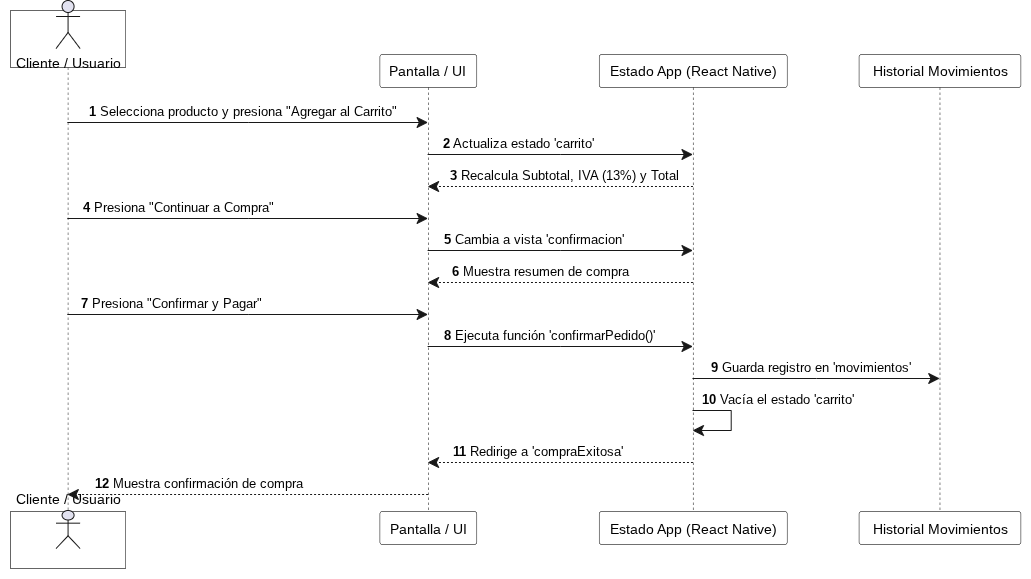

The diagram above was exported from draw.io. Its source (the exported page's mxGraphModel, read from the mxfile embedded in the PNG):
<mxGraphModel dx="860" dy="431" grid="1" gridSize="10" guides="1" tooltips="1" connect="1" arrows="1" fold="1" page="1" pageScale="1" pageWidth="827" pageHeight="1169" math="0" shadow="0">
  <root>
    <mxCell id="0" />
    <mxCell id="1" parent="0" />
    <UserObject label="" plantUmlData="{&#10;  &quot;data&quot;: &quot;@startuml\nautonumber\nactor \&quot;Cliente / Usuario\&quot; as U\nparticipant \&quot;Pantalla / UI\&quot; as UI\nparticipant \&quot;Estado App (React Native)\&quot; as ST\nparticipant \&quot;Historial Movimientos\&quot; as M\n\nU -&gt; UI: Selecciona producto y presiona \&quot;Agregar al Carrito\&quot;\nUI -&gt; ST: Actualiza estado 'carrito'\nST --&gt; UI: Recalcula Subtotal, IVA (13%) y Total\n\nU -&gt; UI: Presiona \&quot;Continuar a Compra\&quot;\nUI -&gt; ST: Cambia a vista 'confirmacion'\nST --&gt; UI: Muestra resumen de compra\n\nU -&gt; UI: Presiona \&quot;Confirmar y Pagar\&quot;\nUI -&gt; ST: Ejecuta función 'confirmarPedido()'\nST -&gt; M: Guarda registro en 'movimientos'\nST -&gt; ST: Vacía el estado 'carrito'\nST --&gt; UI: Redirige a 'compraExitosa'\nUI --&gt; U: Muestra confirmación de compra\n@enduml&quot;,&#10;  &quot;config&quot;: null&#10;}" id="qtwP15Ngi-ab8npzGaE2-1">
      <mxCell connectable="0" parent="1" style="group;transparentBounds=1;editIcon=1;lockedGroup=0;groupPadding=10;" vertex="1">
        <mxGeometry as="geometry" />
      </mxCell>
    </UserObject>
    <UserObject label="" plantUmlId="pl_0" plantUmlBaseStyle="shape=umlLifeline;perimeter=lifelinePerimeter;participant=none;size=57;lifelineMirror=1;dashPattern=5 5;container=1;dropTarget=0;collapsible=0;recursiveResize=0;outlineConnect=0;portConstraint=eastwest;newEdgeStyle={&quot;edgeStyle&quot;:&quot;sequenceEdgeStyle&quot;,&quot;libavoidRouting&quot;:0,&quot;curved&quot;:0,&quot;rounded&quot;:0};fillColor=none;strokeColor=#181818;strokeWidth=0.5;" plantUmlBaseValue="" id="qtwP15Ngi-ab8npzGaE2-2">
      <mxCell parent="qtwP15Ngi-ab8npzGaE2-1" style="shape=umlLifeline;perimeter=lifelinePerimeter;participant=none;size=57;lifelineMirror=1;dashPattern=5 5;container=1;dropTarget=0;collapsible=0;recursiveResize=0;outlineConnect=0;portConstraint=eastwest;newEdgeStyle={&quot;edgeStyle&quot;:&quot;sequenceEdgeStyle&quot;,&quot;libavoidRouting&quot;:0,&quot;curved&quot;:0,&quot;rounded&quot;:0};fillColor=none;strokeColor=#181818;strokeWidth=0.5;" vertex="1">
        <mxGeometry height="558" width="115.14" x="30" y="10" as="geometry" />
      </mxCell>
    </UserObject>
    <UserObject label="Cliente / Usuario" plantUmlId="p_17" plantUmlBaseStyle="shape=umlActor;verticalLabelPosition=bottom;verticalAlign=top;fillColor=#E2E2F0;strokeColor=#181818;fontColor=#000000;fontSize=14;html=1;part=1;" plantUmlBaseValue="Cliente / Usuario" id="qtwP15Ngi-ab8npzGaE2-3">
      <mxCell parent="qtwP15Ngi-ab8npzGaE2-2" style="shape=umlActor;verticalLabelPosition=bottom;verticalAlign=top;fillColor=#E2E2F0;strokeColor=#181818;fontColor=#000000;fontSize=14;html=1;part=1;" vertex="1">
        <mxGeometry height="48" width="24" x="45.57" y="-10" as="geometry" />
      </mxCell>
    </UserObject>
    <UserObject label="Cliente / Usuario" plantUmlId="pf_18" plantUmlBaseStyle="shape=umlActor;verticalLabelPosition=top;verticalAlign=bottom;fillColor=#E2E2F0;strokeColor=#181818;fontColor=#000000;fontSize=14;html=1;part=1;" plantUmlBaseValue="Cliente / Usuario" id="qtwP15Ngi-ab8npzGaE2-4">
      <mxCell parent="qtwP15Ngi-ab8npzGaE2-2" style="shape=umlActor;verticalLabelPosition=top;verticalAlign=bottom;fillColor=#E2E2F0;strokeColor=#181818;fontColor=#000000;fontSize=14;html=1;part=1;" vertex="1">
        <mxGeometry height="38" width="24" x="45.56884999999999" y="500" as="geometry" />
      </mxCell>
    </UserObject>
    <UserObject label="Pantalla / UI" plantUmlId="p_1" plantUmlBaseStyle="shape=umlLifeline;perimeter=lifelinePerimeter;size=33;lifelineMirror=1;dashPattern=5 5;container=1;dropTarget=0;collapsible=0;recursiveResize=0;outlineConnect=0;portConstraint=eastwest;newEdgeStyle={&quot;edgeStyle&quot;:&quot;sequenceEdgeStyle&quot;,&quot;libavoidRouting&quot;:0,&quot;curved&quot;:0,&quot;rounded&quot;:0};rounded=1;absoluteArcSize=1;arcSize=5;fillColor=#E2E2F0;strokeColor=#181818;strokeWidth=0.5;fontColor=#000000;fontSize=14;whiteSpace=wrap;html=1;" plantUmlBaseValue="Pantalla / UI" id="qtwP15Ngi-ab8npzGaE2-5">
      <mxCell parent="qtwP15Ngi-ab8npzGaE2-1" style="shape=umlLifeline;perimeter=lifelinePerimeter;size=33;lifelineMirror=1;dashPattern=5 5;container=1;dropTarget=0;collapsible=0;recursiveResize=0;outlineConnect=0;portConstraint=eastwest;newEdgeStyle={&quot;edgeStyle&quot;:&quot;sequenceEdgeStyle&quot;,&quot;libavoidRouting&quot;:0,&quot;curved&quot;:0,&quot;rounded&quot;:0};rounded=1;absoluteArcSize=1;arcSize=5;strokeWidth=0.5;fontSize=14;whiteSpace=wrap;html=1;" vertex="1">
        <mxGeometry height="490" width="96.8857" x="399.39618571428576" y="54" as="geometry" />
      </mxCell>
    </UserObject>
    <UserObject label="Estado App (React Native)" plantUmlId="p_2" plantUmlBaseStyle="shape=umlLifeline;perimeter=lifelinePerimeter;size=33;lifelineMirror=1;dashPattern=5 5;container=1;dropTarget=0;collapsible=0;recursiveResize=0;outlineConnect=0;portConstraint=eastwest;newEdgeStyle={&quot;edgeStyle&quot;:&quot;sequenceEdgeStyle&quot;,&quot;libavoidRouting&quot;:0,&quot;curved&quot;:0,&quot;rounded&quot;:0};rounded=1;absoluteArcSize=1;arcSize=5;fillColor=#E2E2F0;strokeColor=#181818;strokeWidth=0.5;fontColor=#000000;fontSize=14;whiteSpace=wrap;html=1;" plantUmlBaseValue="Estado App (React Native)" id="qtwP15Ngi-ab8npzGaE2-6">
      <mxCell parent="qtwP15Ngi-ab8npzGaE2-1" style="shape=umlLifeline;perimeter=lifelinePerimeter;size=33;lifelineMirror=1;dashPattern=5 5;container=1;dropTarget=0;collapsible=0;recursiveResize=0;outlineConnect=0;portConstraint=eastwest;newEdgeStyle={&quot;edgeStyle&quot;:&quot;sequenceEdgeStyle&quot;,&quot;libavoidRouting&quot;:0,&quot;curved&quot;:0,&quot;rounded&quot;:0};rounded=1;absoluteArcSize=1;arcSize=5;strokeWidth=0.5;fontSize=14;whiteSpace=wrap;html=1;" vertex="1">
        <mxGeometry height="490" width="187.9743" x="618.7272357142857" y="54" as="geometry" />
      </mxCell>
    </UserObject>
    <UserObject label="Historial Movimientos" plantUmlId="p_3" plantUmlBaseStyle="shape=umlLifeline;perimeter=lifelinePerimeter;size=33;lifelineMirror=1;dashPattern=5 5;container=1;dropTarget=0;collapsible=0;recursiveResize=0;outlineConnect=0;portConstraint=eastwest;newEdgeStyle={&quot;edgeStyle&quot;:&quot;sequenceEdgeStyle&quot;,&quot;libavoidRouting&quot;:0,&quot;curved&quot;:0,&quot;rounded&quot;:0};rounded=1;absoluteArcSize=1;arcSize=5;fillColor=#E2E2F0;strokeColor=#181818;strokeWidth=0.5;fontColor=#000000;fontSize=14;whiteSpace=wrap;html=1;" plantUmlBaseValue="Historial Movimientos" id="qtwP15Ngi-ab8npzGaE2-7">
      <mxCell parent="qtwP15Ngi-ab8npzGaE2-1" style="shape=umlLifeline;perimeter=lifelinePerimeter;size=33;lifelineMirror=1;dashPattern=5 5;container=1;dropTarget=0;collapsible=0;recursiveResize=0;outlineConnect=0;portConstraint=eastwest;newEdgeStyle={&quot;edgeStyle&quot;:&quot;sequenceEdgeStyle&quot;,&quot;libavoidRouting&quot;:0,&quot;curved&quot;:0,&quot;rounded&quot;:0};rounded=1;absoluteArcSize=1;arcSize=5;strokeWidth=0.5;fontSize=14;whiteSpace=wrap;html=1;" vertex="1">
        <mxGeometry height="490" width="161.8203" x="878.5720714285715" y="54" as="geometry" />
      </mxCell>
    </UserObject>
    <UserObject label="&lt;b&gt;1&lt;/b&gt; Selecciona producto y presiona &amp;quot;Agregar al Carrito&amp;quot;" plantUmlId="msg_4" plantUmlBaseStyle="endArrow=classic;endFill=1;endSize=9;html=1;edgeStyle=sequenceEdgeStyle;libavoidRouting=0;curved=0;rounded=0;strokeColor=#181818;strokeWidth=1;fontColor=#000000;fontSize=13;verticalAlign=bottom;labelBackgroundColor=none;sourcePerimeterSpacing=0;targetPerimeterSpacing=0;" plantUmlBaseValue="&lt;b&gt;1&lt;/b&gt; Selecciona producto y presiona &amp;quot;Agregar al Carrito&amp;quot;" id="qtwP15Ngi-ab8npzGaE2-8">
      <mxCell edge="1" parent="qtwP15Ngi-ab8npzGaE2-1" source="qtwP15Ngi-ab8npzGaE2-2" style="endArrow=classic;endFill=1;endSize=9;html=1;edgeStyle=sequenceEdgeStyle;libavoidRouting=0;curved=0;rounded=0;strokeColor=#181818;strokeWidth=1;fontColor=#000000;fontSize=13;verticalAlign=bottom;labelBackgroundColor=none;sourcePerimeterSpacing=0;targetPerimeterSpacing=0;" target="qtwP15Ngi-ab8npzGaE2-5">
        <mxGeometry relative="1" x="-0.031" as="geometry">
          <Array as="points">
            <mxPoint x="268" y="122" />
          </Array>
          <mxPoint x="87.56885" y="122" as="sourcePoint" />
          <mxPoint x="447.8390357142858" y="122" as="targetPoint" />
        </mxGeometry>
      </mxCell>
    </UserObject>
    <UserObject label="&lt;b&gt;2&lt;/b&gt; Actualiza estado 'carrito'" plantUmlId="msg_5" plantUmlBaseStyle="endArrow=classic;endFill=1;endSize=9;html=1;edgeStyle=sequenceEdgeStyle;libavoidRouting=0;curved=0;rounded=0;strokeColor=#181818;strokeWidth=1;fontColor=#000000;fontSize=13;verticalAlign=bottom;labelBackgroundColor=none;sourcePerimeterSpacing=0;targetPerimeterSpacing=0;" plantUmlBaseValue="&lt;b&gt;2&lt;/b&gt; Actualiza estado 'carrito'" id="qtwP15Ngi-ab8npzGaE2-9">
      <mxCell edge="1" parent="qtwP15Ngi-ab8npzGaE2-1" source="qtwP15Ngi-ab8npzGaE2-5" style="endArrow=classic;endFill=1;endSize=9;html=1;edgeStyle=sequenceEdgeStyle;libavoidRouting=0;curved=0;rounded=0;strokeColor=#181818;strokeWidth=1;fontColor=#000000;fontSize=13;verticalAlign=bottom;labelBackgroundColor=none;sourcePerimeterSpacing=0;targetPerimeterSpacing=0;" target="qtwP15Ngi-ab8npzGaE2-6">
        <mxGeometry relative="1" x="-0.315" as="geometry">
          <Array as="points">
            <mxPoint x="580" y="154" />
          </Array>
          <mxPoint x="447.8390357142858" y="154" as="sourcePoint" />
          <mxPoint x="712.7143857142858" y="154" as="targetPoint" />
        </mxGeometry>
      </mxCell>
    </UserObject>
    <UserObject label="&lt;b&gt;3&lt;/b&gt; Recalcula Subtotal, IVA (13%) y Total" plantUmlId="msg_6" plantUmlBaseStyle="endArrow=classic;endFill=1;endSize=9;html=1;edgeStyle=sequenceEdgeStyle;libavoidRouting=0;curved=0;rounded=0;strokeColor=#181818;strokeWidth=1;fontColor=#000000;fontSize=13;verticalAlign=bottom;labelBackgroundColor=none;dashed=1;dashPattern=2 2;sourcePerimeterSpacing=0;targetPerimeterSpacing=0;" plantUmlBaseValue="&lt;b&gt;3&lt;/b&gt; Recalcula Subtotal, IVA (13%) y Total" id="qtwP15Ngi-ab8npzGaE2-10">
      <mxCell edge="1" parent="qtwP15Ngi-ab8npzGaE2-1" source="qtwP15Ngi-ab8npzGaE2-6" style="endArrow=classic;endFill=1;endSize=9;html=1;edgeStyle=sequenceEdgeStyle;libavoidRouting=0;curved=0;rounded=0;strokeColor=#181818;strokeWidth=1;fontColor=#000000;fontSize=13;verticalAlign=bottom;labelBackgroundColor=none;dashed=1;dashPattern=2 2;sourcePerimeterSpacing=0;targetPerimeterSpacing=0;" target="qtwP15Ngi-ab8npzGaE2-5">
        <mxGeometry relative="1" x="-0.034" as="geometry">
          <Array as="points">
            <mxPoint x="580" y="186" />
          </Array>
          <mxPoint x="712.7143857142858" y="186" as="sourcePoint" />
          <mxPoint x="447.8390357142858" y="186" as="targetPoint" />
        </mxGeometry>
      </mxCell>
    </UserObject>
    <UserObject label="&lt;b&gt;4&lt;/b&gt; Presiona &amp;quot;Continuar a Compra&amp;quot;" plantUmlId="msg_7" plantUmlBaseStyle="endArrow=classic;endFill=1;endSize=9;html=1;edgeStyle=sequenceEdgeStyle;libavoidRouting=0;curved=0;rounded=0;strokeColor=#181818;strokeWidth=1;fontColor=#000000;fontSize=13;verticalAlign=bottom;labelBackgroundColor=none;sourcePerimeterSpacing=0;targetPerimeterSpacing=0;" plantUmlBaseValue="&lt;b&gt;4&lt;/b&gt; Presiona &amp;quot;Continuar a Compra&amp;quot;" id="qtwP15Ngi-ab8npzGaE2-11">
      <mxCell edge="1" parent="qtwP15Ngi-ab8npzGaE2-1" source="qtwP15Ngi-ab8npzGaE2-2" style="endArrow=classic;endFill=1;endSize=9;html=1;edgeStyle=sequenceEdgeStyle;libavoidRouting=0;curved=0;rounded=0;strokeColor=#181818;strokeWidth=1;fontColor=#000000;fontSize=13;verticalAlign=bottom;labelBackgroundColor=none;sourcePerimeterSpacing=0;targetPerimeterSpacing=0;" target="qtwP15Ngi-ab8npzGaE2-5">
        <mxGeometry relative="1" x="-0.386" as="geometry">
          <Array as="points">
            <mxPoint x="268" y="218" />
          </Array>
          <mxPoint x="87.56885" y="218" as="sourcePoint" />
          <mxPoint x="447.8390357142858" y="218" as="targetPoint" />
        </mxGeometry>
      </mxCell>
    </UserObject>
    <UserObject label="&lt;b&gt;5&lt;/b&gt; Cambia a vista 'confirmacion'" plantUmlId="msg_8" plantUmlBaseStyle="endArrow=classic;endFill=1;endSize=9;html=1;edgeStyle=sequenceEdgeStyle;libavoidRouting=0;curved=0;rounded=0;strokeColor=#181818;strokeWidth=1;fontColor=#000000;fontSize=13;verticalAlign=bottom;labelBackgroundColor=none;sourcePerimeterSpacing=0;targetPerimeterSpacing=0;" plantUmlBaseValue="&lt;b&gt;5&lt;/b&gt; Cambia a vista 'confirmacion'" id="qtwP15Ngi-ab8npzGaE2-12">
      <mxCell edge="1" parent="qtwP15Ngi-ab8npzGaE2-1" source="qtwP15Ngi-ab8npzGaE2-5" style="endArrow=classic;endFill=1;endSize=9;html=1;edgeStyle=sequenceEdgeStyle;libavoidRouting=0;curved=0;rounded=0;strokeColor=#181818;strokeWidth=1;fontColor=#000000;fontSize=13;verticalAlign=bottom;labelBackgroundColor=none;sourcePerimeterSpacing=0;targetPerimeterSpacing=0;" target="qtwP15Ngi-ab8npzGaE2-6">
        <mxGeometry relative="1" x="-0.204" as="geometry">
          <Array as="points">
            <mxPoint x="580" y="250" />
          </Array>
          <mxPoint x="447.8390357142858" y="250" as="sourcePoint" />
          <mxPoint x="712.7143857142858" y="250" as="targetPoint" />
        </mxGeometry>
      </mxCell>
    </UserObject>
    <UserObject label="&lt;b&gt;6&lt;/b&gt; Muestra resumen de compra" plantUmlId="msg_9" plantUmlBaseStyle="endArrow=classic;endFill=1;endSize=9;html=1;edgeStyle=sequenceEdgeStyle;libavoidRouting=0;curved=0;rounded=0;strokeColor=#181818;strokeWidth=1;fontColor=#000000;fontSize=13;verticalAlign=bottom;labelBackgroundColor=none;dashed=1;dashPattern=2 2;sourcePerimeterSpacing=0;targetPerimeterSpacing=0;" plantUmlBaseValue="&lt;b&gt;6&lt;/b&gt; Muestra resumen de compra" id="qtwP15Ngi-ab8npzGaE2-13">
      <mxCell edge="1" parent="qtwP15Ngi-ab8npzGaE2-1" source="qtwP15Ngi-ab8npzGaE2-6" style="endArrow=classic;endFill=1;endSize=9;html=1;edgeStyle=sequenceEdgeStyle;libavoidRouting=0;curved=0;rounded=0;strokeColor=#181818;strokeWidth=1;fontColor=#000000;fontSize=13;verticalAlign=bottom;labelBackgroundColor=none;dashed=1;dashPattern=2 2;sourcePerimeterSpacing=0;targetPerimeterSpacing=0;" target="qtwP15Ngi-ab8npzGaE2-5">
        <mxGeometry relative="1" x="0.144" as="geometry">
          <Array as="points">
            <mxPoint x="580" y="282" />
          </Array>
          <mxPoint x="712.7143857142858" y="282" as="sourcePoint" />
          <mxPoint x="447.8390357142858" y="282" as="targetPoint" />
        </mxGeometry>
      </mxCell>
    </UserObject>
    <UserObject label="&lt;b&gt;7&lt;/b&gt; Presiona &amp;quot;Confirmar y Pagar&amp;quot;" plantUmlId="msg_10" plantUmlBaseStyle="endArrow=classic;endFill=1;endSize=9;html=1;edgeStyle=sequenceEdgeStyle;libavoidRouting=0;curved=0;rounded=0;strokeColor=#181818;strokeWidth=1;fontColor=#000000;fontSize=13;verticalAlign=bottom;labelBackgroundColor=none;sourcePerimeterSpacing=0;targetPerimeterSpacing=0;" plantUmlBaseValue="&lt;b&gt;7&lt;/b&gt; Presiona &amp;quot;Confirmar y Pagar&amp;quot;" id="qtwP15Ngi-ab8npzGaE2-14">
      <mxCell edge="1" parent="qtwP15Ngi-ab8npzGaE2-1" source="qtwP15Ngi-ab8npzGaE2-2" style="endArrow=classic;endFill=1;endSize=9;html=1;edgeStyle=sequenceEdgeStyle;libavoidRouting=0;curved=0;rounded=0;strokeColor=#181818;strokeWidth=1;fontColor=#000000;fontSize=13;verticalAlign=bottom;labelBackgroundColor=none;sourcePerimeterSpacing=0;targetPerimeterSpacing=0;" target="qtwP15Ngi-ab8npzGaE2-5">
        <mxGeometry relative="1" x="-0.425" as="geometry">
          <Array as="points">
            <mxPoint x="268" y="314" />
          </Array>
          <mxPoint x="87.56885" y="314" as="sourcePoint" />
          <mxPoint x="447.8390357142858" y="314" as="targetPoint" />
        </mxGeometry>
      </mxCell>
    </UserObject>
    <UserObject label="&lt;b&gt;8&lt;/b&gt; Ejecuta función 'confirmarPedido()'" plantUmlId="msg_11" plantUmlBaseStyle="endArrow=classic;endFill=1;endSize=9;html=1;edgeStyle=sequenceEdgeStyle;libavoidRouting=0;curved=0;rounded=0;strokeColor=#181818;strokeWidth=1;fontColor=#000000;fontSize=13;verticalAlign=bottom;labelBackgroundColor=none;sourcePerimeterSpacing=0;targetPerimeterSpacing=0;" plantUmlBaseValue="&lt;b&gt;8&lt;/b&gt; Ejecuta función 'confirmarPedido()'" id="qtwP15Ngi-ab8npzGaE2-15">
      <mxCell edge="1" parent="qtwP15Ngi-ab8npzGaE2-1" source="qtwP15Ngi-ab8npzGaE2-5" style="endArrow=classic;endFill=1;endSize=9;html=1;edgeStyle=sequenceEdgeStyle;libavoidRouting=0;curved=0;rounded=0;strokeColor=#181818;strokeWidth=1;fontColor=#000000;fontSize=13;verticalAlign=bottom;labelBackgroundColor=none;sourcePerimeterSpacing=0;targetPerimeterSpacing=0;" target="qtwP15Ngi-ab8npzGaE2-6">
        <mxGeometry relative="1" x="-0.077" as="geometry">
          <Array as="points">
            <mxPoint x="580" y="346" />
          </Array>
          <mxPoint x="447.8390357142858" y="346" as="sourcePoint" />
          <mxPoint x="712.7143857142858" y="346" as="targetPoint" />
        </mxGeometry>
      </mxCell>
    </UserObject>
    <UserObject label="&lt;b&gt;9&lt;/b&gt; Guarda registro en 'movimientos'" plantUmlId="msg_12" plantUmlBaseStyle="endArrow=classic;endFill=1;endSize=9;html=1;edgeStyle=sequenceEdgeStyle;libavoidRouting=0;curved=0;rounded=0;strokeColor=#181818;strokeWidth=1;fontColor=#000000;fontSize=13;verticalAlign=bottom;labelBackgroundColor=none;sourcePerimeterSpacing=0;targetPerimeterSpacing=0;" plantUmlBaseValue="&lt;b&gt;9&lt;/b&gt; Guarda registro en 'movimientos'" id="qtwP15Ngi-ab8npzGaE2-16">
      <mxCell edge="1" parent="qtwP15Ngi-ab8npzGaE2-1" source="qtwP15Ngi-ab8npzGaE2-6" style="endArrow=classic;endFill=1;endSize=9;html=1;edgeStyle=sequenceEdgeStyle;libavoidRouting=0;curved=0;rounded=0;strokeColor=#181818;strokeWidth=1;fontColor=#000000;fontSize=13;verticalAlign=bottom;labelBackgroundColor=none;sourcePerimeterSpacing=0;targetPerimeterSpacing=0;" target="qtwP15Ngi-ab8npzGaE2-7">
        <mxGeometry relative="1" x="-0.045" as="geometry">
          <Array as="points">
            <mxPoint x="836" y="378" />
          </Array>
          <mxPoint x="712.7143857142858" y="378" as="sourcePoint" />
          <mxPoint x="959.4822214285715" y="378" as="targetPoint" />
        </mxGeometry>
      </mxCell>
    </UserObject>
    <UserObject label="" plantUmlId="msg_13" plantUmlBaseStyle="endArrow=classic;endFill=1;endSize=9;html=1;edgeStyle=sequenceEdgeStyle;libavoidRouting=0;curved=0;rounded=0;strokeColor=#181818;strokeWidth=1;fontSize=11;sourcePerimeterSpacing=0;targetPerimeterSpacing=0;" plantUmlBaseValue="" id="qtwP15Ngi-ab8npzGaE2-17">
      <mxCell edge="1" parent="qtwP15Ngi-ab8npzGaE2-1" source="qtwP15Ngi-ab8npzGaE2-6" style="endArrow=classic;endFill=1;endSize=9;html=1;edgeStyle=sequenceEdgeStyle;libavoidRouting=0;curved=0;rounded=0;strokeColor=#181818;strokeWidth=1;fontSize=11;sourcePerimeterSpacing=0;targetPerimeterSpacing=0;" target="qtwP15Ngi-ab8npzGaE2-6">
        <mxGeometry relative="1" as="geometry">
          <Array as="points">
            <mxPoint x="750.7143857142858" y="410" />
            <mxPoint x="750.7143857142858" y="430" />
          </Array>
          <mxPoint x="712.7143857142858" y="410" as="sourcePoint" />
          <mxPoint x="715.7143857142858" y="430" as="targetPoint" />
        </mxGeometry>
      </mxCell>
    </UserObject>
    <UserObject label="&lt;b&gt;10&lt;/b&gt; Vacía el estado 'carrito'" plantUmlId="msglbl_14" plantUmlBaseStyle="text;html=1;fontColor=#000000;fontSize=13;align=left;verticalAlign=middle;" plantUmlBaseValue="&lt;b&gt;10&lt;/b&gt; Vacía el estado 'carrito'" id="qtwP15Ngi-ab8npzGaE2-18">
      <mxCell parent="qtwP15Ngi-ab8npzGaE2-1" style="text;html=1;fontColor=#000000;fontSize=13;align=left;verticalAlign=middle;" vertex="1">
        <mxGeometry height="18" width="175.86069285714282" x="719.7143857142858" y="390" as="geometry" />
      </mxCell>
    </UserObject>
    <UserObject label="&lt;b&gt;11&lt;/b&gt; Redirige a 'compraExitosa'" plantUmlId="msg_15" plantUmlBaseStyle="endArrow=classic;endFill=1;endSize=9;html=1;edgeStyle=sequenceEdgeStyle;libavoidRouting=0;curved=0;rounded=0;strokeColor=#181818;strokeWidth=1;fontColor=#000000;fontSize=13;verticalAlign=bottom;labelBackgroundColor=none;dashed=1;dashPattern=2 2;sourcePerimeterSpacing=0;targetPerimeterSpacing=0;" plantUmlBaseValue="&lt;b&gt;11&lt;/b&gt; Redirige a 'compraExitosa'" id="qtwP15Ngi-ab8npzGaE2-19">
      <mxCell edge="1" parent="qtwP15Ngi-ab8npzGaE2-1" source="qtwP15Ngi-ab8npzGaE2-6" style="endArrow=classic;endFill=1;endSize=9;html=1;edgeStyle=sequenceEdgeStyle;libavoidRouting=0;curved=0;rounded=0;strokeColor=#181818;strokeWidth=1;fontColor=#000000;fontSize=13;verticalAlign=bottom;labelBackgroundColor=none;dashed=1;dashPattern=2 2;sourcePerimeterSpacing=0;targetPerimeterSpacing=0;" target="qtwP15Ngi-ab8npzGaE2-5">
        <mxGeometry relative="1" x="0.167" as="geometry">
          <Array as="points">
            <mxPoint x="580" y="462" />
          </Array>
          <mxPoint x="712.7143857142858" y="462" as="sourcePoint" />
          <mxPoint x="447.8390357142858" y="462" as="targetPoint" />
        </mxGeometry>
      </mxCell>
    </UserObject>
    <UserObject label="&lt;b&gt;12&lt;/b&gt; Muestra confirmación de compra" plantUmlId="msg_16" plantUmlBaseStyle="endArrow=classic;endFill=1;endSize=9;html=1;edgeStyle=sequenceEdgeStyle;libavoidRouting=0;curved=0;rounded=0;strokeColor=#181818;strokeWidth=1;fontColor=#000000;fontSize=13;verticalAlign=bottom;labelBackgroundColor=none;dashed=1;dashPattern=2 2;sourcePerimeterSpacing=0;targetPerimeterSpacing=0;" plantUmlBaseValue="&lt;b&gt;12&lt;/b&gt; Muestra confirmación de compra" id="qtwP15Ngi-ab8npzGaE2-20">
      <mxCell edge="1" parent="qtwP15Ngi-ab8npzGaE2-1" source="qtwP15Ngi-ab8npzGaE2-5" style="endArrow=classic;endFill=1;endSize=9;html=1;edgeStyle=sequenceEdgeStyle;libavoidRouting=0;curved=0;rounded=0;strokeColor=#181818;strokeWidth=1;fontColor=#000000;fontSize=13;verticalAlign=bottom;labelBackgroundColor=none;dashed=1;dashPattern=2 2;sourcePerimeterSpacing=0;targetPerimeterSpacing=0;" target="qtwP15Ngi-ab8npzGaE2-2">
        <mxGeometry relative="1" x="0.273" as="geometry">
          <Array as="points">
            <mxPoint x="268" y="494" />
          </Array>
          <mxPoint x="447.8390357142858" y="494" as="sourcePoint" />
          <mxPoint x="87.56885" y="494" as="targetPoint" />
        </mxGeometry>
      </mxCell>
    </UserObject>
  </root>
</mxGraphModel>